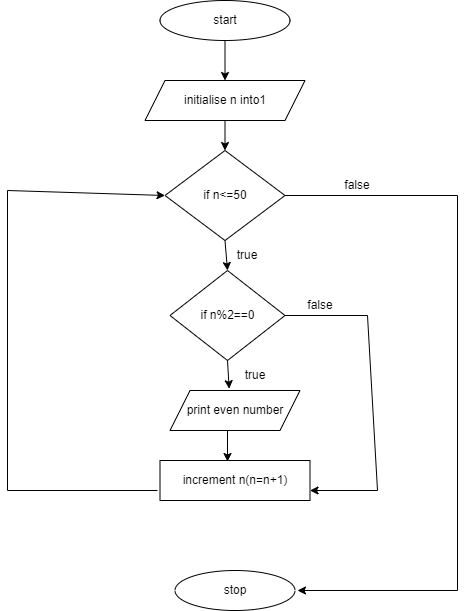

The diagram above was exported from draw.io. Its source (the exported page's mxGraphModel, read from the mxfile embedded in the PNG):
<mxGraphModel dx="1050" dy="573" grid="1" gridSize="10" guides="1" tooltips="1" connect="1" arrows="1" fold="1" page="1" pageScale="1" pageWidth="850" pageHeight="1100" math="0" shadow="0">
  <root>
    <mxCell id="0" />
    <mxCell id="1" parent="0" />
    <mxCell id="UoBnDxacpYd9uDVEZROS-1" value="start" style="ellipse;whiteSpace=wrap;html=1;" vertex="1" parent="1">
      <mxGeometry x="302.5" y="40" width="130" height="40" as="geometry" />
    </mxCell>
    <mxCell id="UoBnDxacpYd9uDVEZROS-2" value="initialise n into1" style="shape=parallelogram;perimeter=parallelogramPerimeter;whiteSpace=wrap;html=1;fixedSize=1;" vertex="1" parent="1">
      <mxGeometry x="287.5" y="120" width="160" height="40" as="geometry" />
    </mxCell>
    <mxCell id="UoBnDxacpYd9uDVEZROS-3" value="if n%2==0" style="rhombus;whiteSpace=wrap;html=1;" vertex="1" parent="1">
      <mxGeometry x="312.5" y="310" width="115" height="90" as="geometry" />
    </mxCell>
    <mxCell id="UoBnDxacpYd9uDVEZROS-4" value="print even number" style="shape=parallelogram;perimeter=parallelogramPerimeter;whiteSpace=wrap;html=1;fixedSize=1;" vertex="1" parent="1">
      <mxGeometry x="312.5" y="430" width="130" height="40" as="geometry" />
    </mxCell>
    <mxCell id="UoBnDxacpYd9uDVEZROS-5" value="increment n(n=n+1)" style="rounded=0;whiteSpace=wrap;html=1;" vertex="1" parent="1">
      <mxGeometry x="302.5" y="500" width="150" height="40" as="geometry" />
    </mxCell>
    <mxCell id="UoBnDxacpYd9uDVEZROS-7" value="if n&amp;lt;=50" style="rhombus;whiteSpace=wrap;html=1;" vertex="1" parent="1">
      <mxGeometry x="307.5" y="190" width="120" height="90" as="geometry" />
    </mxCell>
    <mxCell id="UoBnDxacpYd9uDVEZROS-8" value="" style="endArrow=classic;html=1;rounded=0;exitX=0.5;exitY=1;exitDx=0;exitDy=0;" edge="1" parent="1" source="UoBnDxacpYd9uDVEZROS-1" target="UoBnDxacpYd9uDVEZROS-2">
      <mxGeometry width="50" height="50" relative="1" as="geometry">
        <mxPoint x="400" y="220" as="sourcePoint" />
        <mxPoint x="450" y="170" as="targetPoint" />
      </mxGeometry>
    </mxCell>
    <mxCell id="UoBnDxacpYd9uDVEZROS-9" value="" style="endArrow=classic;html=1;rounded=0;exitX=0.5;exitY=1;exitDx=0;exitDy=0;entryX=0.5;entryY=0;entryDx=0;entryDy=0;" edge="1" parent="1" source="UoBnDxacpYd9uDVEZROS-2" target="UoBnDxacpYd9uDVEZROS-7">
      <mxGeometry width="50" height="50" relative="1" as="geometry">
        <mxPoint x="400" y="220" as="sourcePoint" />
        <mxPoint x="450" y="170" as="targetPoint" />
      </mxGeometry>
    </mxCell>
    <mxCell id="UoBnDxacpYd9uDVEZROS-10" value="" style="endArrow=classic;html=1;rounded=0;exitX=0.5;exitY=1;exitDx=0;exitDy=0;entryX=0.5;entryY=0;entryDx=0;entryDy=0;" edge="1" parent="1" source="UoBnDxacpYd9uDVEZROS-7" target="UoBnDxacpYd9uDVEZROS-3">
      <mxGeometry width="50" height="50" relative="1" as="geometry">
        <mxPoint x="400" y="220" as="sourcePoint" />
        <mxPoint x="450" y="170" as="targetPoint" />
      </mxGeometry>
    </mxCell>
    <mxCell id="UoBnDxacpYd9uDVEZROS-11" value="true" style="text;html=1;strokeColor=none;fillColor=none;align=center;verticalAlign=middle;whiteSpace=wrap;rounded=0;" vertex="1" parent="1">
      <mxGeometry x="360" y="280" width="60" height="30" as="geometry" />
    </mxCell>
    <mxCell id="UoBnDxacpYd9uDVEZROS-12" value="" style="endArrow=classic;html=1;rounded=0;exitX=0.5;exitY=1;exitDx=0;exitDy=0;entryX=0.455;entryY=-0.045;entryDx=0;entryDy=0;entryPerimeter=0;" edge="1" parent="1" source="UoBnDxacpYd9uDVEZROS-3" target="UoBnDxacpYd9uDVEZROS-4">
      <mxGeometry width="50" height="50" relative="1" as="geometry">
        <mxPoint x="370" y="410" as="sourcePoint" />
        <mxPoint x="450" y="270" as="targetPoint" />
      </mxGeometry>
    </mxCell>
    <mxCell id="UoBnDxacpYd9uDVEZROS-13" value="true" style="text;html=1;strokeColor=none;fillColor=none;align=center;verticalAlign=middle;whiteSpace=wrap;rounded=0;" vertex="1" parent="1">
      <mxGeometry x="367.5" y="400" width="60" height="30" as="geometry" />
    </mxCell>
    <mxCell id="UoBnDxacpYd9uDVEZROS-14" value="" style="endArrow=classic;html=1;rounded=0;entryX=0.45;entryY=0.025;entryDx=0;entryDy=0;entryPerimeter=0;" edge="1" parent="1" target="UoBnDxacpYd9uDVEZROS-5">
      <mxGeometry width="50" height="50" relative="1" as="geometry">
        <mxPoint x="370" y="470" as="sourcePoint" />
        <mxPoint x="450" y="270" as="targetPoint" />
      </mxGeometry>
    </mxCell>
    <mxCell id="UoBnDxacpYd9uDVEZROS-16" value="stop" style="ellipse;whiteSpace=wrap;html=1;" vertex="1" parent="1">
      <mxGeometry x="317.5" y="610" width="120" height="40" as="geometry" />
    </mxCell>
    <mxCell id="UoBnDxacpYd9uDVEZROS-17" value="" style="endArrow=classic;html=1;rounded=0;entryX=0;entryY=0.5;entryDx=0;entryDy=0;" edge="1" parent="1" target="UoBnDxacpYd9uDVEZROS-7">
      <mxGeometry width="50" height="50" relative="1" as="geometry">
        <mxPoint x="300" y="530" as="sourcePoint" />
        <mxPoint x="450" y="370" as="targetPoint" />
        <Array as="points">
          <mxPoint x="150" y="530" />
          <mxPoint x="150" y="230" />
        </Array>
      </mxGeometry>
    </mxCell>
    <mxCell id="UoBnDxacpYd9uDVEZROS-20" value="" style="endArrow=classic;html=1;rounded=0;exitX=1;exitY=0.5;exitDx=0;exitDy=0;" edge="1" parent="1" source="UoBnDxacpYd9uDVEZROS-7">
      <mxGeometry width="50" height="50" relative="1" as="geometry">
        <mxPoint x="400" y="420" as="sourcePoint" />
        <mxPoint x="440" y="630" as="targetPoint" />
        <Array as="points">
          <mxPoint x="600" y="235" />
          <mxPoint x="600" y="630" />
        </Array>
      </mxGeometry>
    </mxCell>
    <mxCell id="UoBnDxacpYd9uDVEZROS-21" value="" style="endArrow=classic;html=1;rounded=0;entryX=1;entryY=0.75;entryDx=0;entryDy=0;exitX=1;exitY=0.5;exitDx=0;exitDy=0;" edge="1" parent="1" source="UoBnDxacpYd9uDVEZROS-3" target="UoBnDxacpYd9uDVEZROS-5">
      <mxGeometry width="50" height="50" relative="1" as="geometry">
        <mxPoint x="470" y="370" as="sourcePoint" />
        <mxPoint x="450" y="370" as="targetPoint" />
        <Array as="points">
          <mxPoint x="510" y="355" />
          <mxPoint x="520" y="530" />
        </Array>
      </mxGeometry>
    </mxCell>
    <mxCell id="UoBnDxacpYd9uDVEZROS-22" value="false" style="text;html=1;strokeColor=none;fillColor=none;align=center;verticalAlign=middle;whiteSpace=wrap;rounded=0;" vertex="1" parent="1">
      <mxGeometry x="432.5" y="330" width="60" height="30" as="geometry" />
    </mxCell>
    <mxCell id="UoBnDxacpYd9uDVEZROS-23" value="false" style="text;html=1;strokeColor=none;fillColor=none;align=center;verticalAlign=middle;whiteSpace=wrap;rounded=0;" vertex="1" parent="1">
      <mxGeometry x="470" y="210" width="60" height="30" as="geometry" />
    </mxCell>
  </root>
</mxGraphModel>